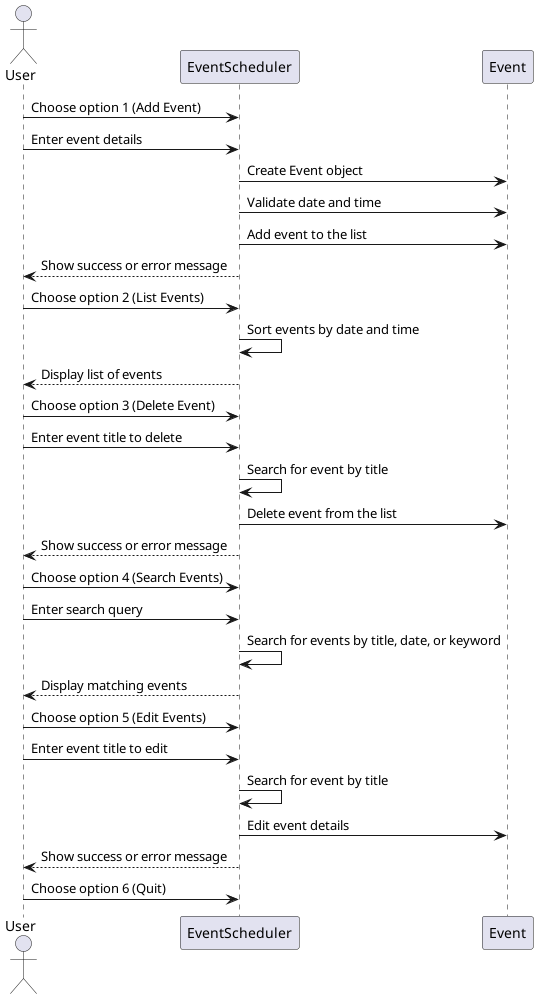

The diagram above was rendered by PlantUML. Its source (embedded in the PNG):
@startuml
actor User
participant EventScheduler
participant Event

User -> EventScheduler: Choose option 1 (Add Event)
User -> EventScheduler: Enter event details
EventScheduler -> Event: Create Event object
EventScheduler -> Event: Validate date and time
EventScheduler -> Event: Add event to the list
EventScheduler --> User: Show success or error message

User -> EventScheduler: Choose option 2 (List Events)
EventScheduler -> EventScheduler: Sort events by date and time
EventScheduler --> User: Display list of events

User -> EventScheduler: Choose option 3 (Delete Event)
User -> EventScheduler: Enter event title to delete
EventScheduler -> EventScheduler: Search for event by title
EventScheduler -> Event: Delete event from the list
EventScheduler --> User: Show success or error message

User -> EventScheduler: Choose option 4 (Search Events)
User -> EventScheduler: Enter search query
EventScheduler -> EventScheduler: Search for events by title, date, or keyword
EventScheduler --> User: Display matching events

User -> EventScheduler: Choose option 5 (Edit Events)
User -> EventScheduler: Enter event title to edit
EventScheduler -> EventScheduler: Search for event by title
EventScheduler -> Event: Edit event details
EventScheduler --> User: Show success or error message

User -> EventScheduler: Choose option 6 (Quit)
@enduml